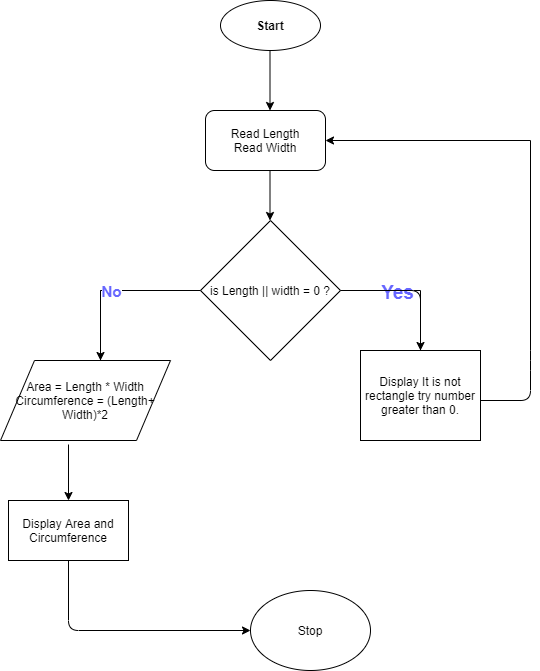

The diagram above was exported from draw.io. Its source (the exported page's mxGraphModel, read from the mxfile embedded in the PNG):
<mxGraphModel dx="1296" dy="627" grid="1" gridSize="10" guides="1" tooltips="1" connect="1" arrows="1" fold="1" page="1" pageScale="1" pageWidth="850" pageHeight="1100" math="0" shadow="0">
  <root>
    <mxCell id="0" />
    <mxCell id="1" parent="0" />
    <object label="&lt;b&gt;Start&lt;/b&gt;" id="QuYBzWCWdgMqVt7pOMZP-1">
      <mxCell style="ellipse;whiteSpace=wrap;html=1;" vertex="1" parent="1">
        <mxGeometry x="320" y="40" width="100" height="50" as="geometry" />
      </mxCell>
    </object>
    <mxCell id="QuYBzWCWdgMqVt7pOMZP-2" value="Read Length&lt;br&gt;Read Width" style="rounded=1;whiteSpace=wrap;html=1;" vertex="1" parent="1">
      <mxGeometry x="305" y="150" width="120" height="60" as="geometry" />
    </mxCell>
    <mxCell id="QuYBzWCWdgMqVt7pOMZP-3" value="" style="endArrow=classic;html=1;" edge="1" parent="1">
      <mxGeometry width="50" height="50" relative="1" as="geometry">
        <mxPoint x="369.5" y="90" as="sourcePoint" />
        <mxPoint x="369.5" y="150" as="targetPoint" />
      </mxGeometry>
    </mxCell>
    <mxCell id="QuYBzWCWdgMqVt7pOMZP-7" value="" style="endArrow=classic;html=1;" edge="1" parent="1">
      <mxGeometry width="50" height="50" relative="1" as="geometry">
        <mxPoint x="369.5" y="210" as="sourcePoint" />
        <mxPoint x="369.5" y="260" as="targetPoint" />
      </mxGeometry>
    </mxCell>
    <mxCell id="QuYBzWCWdgMqVt7pOMZP-8" value="is Length || width = 0 ?" style="rhombus;whiteSpace=wrap;html=1;" vertex="1" parent="1">
      <mxGeometry x="300" y="260" width="140" height="140" as="geometry" />
    </mxCell>
    <mxCell id="QuYBzWCWdgMqVt7pOMZP-10" value="" style="endArrow=none;html=1;" edge="1" parent="1">
      <mxGeometry width="50" height="50" relative="1" as="geometry">
        <mxPoint x="440" y="330" as="sourcePoint" />
        <mxPoint x="520" y="330" as="targetPoint" />
      </mxGeometry>
    </mxCell>
    <mxCell id="QuYBzWCWdgMqVt7pOMZP-14" value="&lt;font style=&quot;font-size: 19px&quot; color=&quot;#6666ff&quot;&gt;&lt;b&gt;Yes&lt;/b&gt;&lt;/font&gt;" style="edgeLabel;html=1;align=center;verticalAlign=middle;resizable=0;points=[];" vertex="1" connectable="0" parent="QuYBzWCWdgMqVt7pOMZP-10">
      <mxGeometry x="0.4" y="-1" relative="1" as="geometry">
        <mxPoint as="offset" />
      </mxGeometry>
    </mxCell>
    <mxCell id="QuYBzWCWdgMqVt7pOMZP-11" value="" style="endArrow=none;html=1;" edge="1" parent="1">
      <mxGeometry width="50" height="50" relative="1" as="geometry">
        <mxPoint x="520" y="400" as="sourcePoint" />
        <mxPoint x="520" y="330" as="targetPoint" />
      </mxGeometry>
    </mxCell>
    <mxCell id="QuYBzWCWdgMqVt7pOMZP-12" value="" style="endArrow=none;html=1;exitX=0;exitY=0.5;exitDx=0;exitDy=0;" edge="1" parent="1" source="QuYBzWCWdgMqVt7pOMZP-8">
      <mxGeometry width="50" height="50" relative="1" as="geometry">
        <mxPoint x="400" y="330" as="sourcePoint" />
        <mxPoint x="200" y="330" as="targetPoint" />
        <Array as="points" />
      </mxGeometry>
    </mxCell>
    <mxCell id="QuYBzWCWdgMqVt7pOMZP-13" value="" style="endArrow=none;html=1;" edge="1" parent="1">
      <mxGeometry width="50" height="50" relative="1" as="geometry">
        <mxPoint x="200" y="400" as="sourcePoint" />
        <mxPoint x="200" y="330" as="targetPoint" />
      </mxGeometry>
    </mxCell>
    <mxCell id="QuYBzWCWdgMqVt7pOMZP-15" value="&lt;b&gt;&lt;font style=&quot;font-size: 15px&quot; color=&quot;#6666ff&quot;&gt;No&lt;/font&gt;&lt;/b&gt;" style="edgeLabel;html=1;align=center;verticalAlign=middle;resizable=0;points=[];" vertex="1" connectable="0" parent="QuYBzWCWdgMqVt7pOMZP-13">
      <mxGeometry x="0.9714" y="-10" relative="1" as="geometry">
        <mxPoint as="offset" />
      </mxGeometry>
    </mxCell>
    <mxCell id="QuYBzWCWdgMqVt7pOMZP-16" value="Display It is not rectangle try number greater than 0." style="rounded=0;whiteSpace=wrap;html=1;" vertex="1" parent="1">
      <mxGeometry x="460" y="390" width="120" height="90" as="geometry" />
    </mxCell>
    <mxCell id="QuYBzWCWdgMqVt7pOMZP-17" value="" style="endArrow=none;html=1;" edge="1" parent="1">
      <mxGeometry width="50" height="50" relative="1" as="geometry">
        <mxPoint x="580" y="440" as="sourcePoint" />
        <mxPoint x="630" y="180" as="targetPoint" />
        <Array as="points">
          <mxPoint x="630" y="440" />
          <mxPoint x="630" y="400" />
        </Array>
      </mxGeometry>
    </mxCell>
    <mxCell id="QuYBzWCWdgMqVt7pOMZP-18" value="" style="endArrow=classic;html=1;entryX=1;entryY=0.5;entryDx=0;entryDy=0;" edge="1" parent="1" target="QuYBzWCWdgMqVt7pOMZP-2">
      <mxGeometry width="50" height="50" relative="1" as="geometry">
        <mxPoint x="630" y="180" as="sourcePoint" />
        <mxPoint x="590" y="170" as="targetPoint" />
      </mxGeometry>
    </mxCell>
    <mxCell id="QuYBzWCWdgMqVt7pOMZP-21" value="Area = Length * Width&lt;br&gt;Circumference = (Length+ Width)*2" style="shape=parallelogram;perimeter=parallelogramPerimeter;whiteSpace=wrap;html=1;" vertex="1" parent="1">
      <mxGeometry x="100" y="400" width="170" height="80" as="geometry" />
    </mxCell>
    <mxCell id="QuYBzWCWdgMqVt7pOMZP-22" value="" style="endArrow=classic;html=1;" edge="1" parent="1">
      <mxGeometry width="50" height="50" relative="1" as="geometry">
        <mxPoint x="460" y="330" as="sourcePoint" />
        <mxPoint x="520" y="390" as="targetPoint" />
        <Array as="points">
          <mxPoint x="520" y="330" />
        </Array>
      </mxGeometry>
    </mxCell>
    <mxCell id="QuYBzWCWdgMqVt7pOMZP-25" value="" style="endArrow=classic;html=1;" edge="1" parent="1">
      <mxGeometry width="50" height="50" relative="1" as="geometry">
        <mxPoint x="200" y="330" as="sourcePoint" />
        <mxPoint x="200" y="400" as="targetPoint" />
      </mxGeometry>
    </mxCell>
    <mxCell id="QuYBzWCWdgMqVt7pOMZP-26" value="" style="endArrow=classic;html=1;exitX=0.4;exitY=1.05;exitDx=0;exitDy=0;exitPerimeter=0;" edge="1" parent="1" source="QuYBzWCWdgMqVt7pOMZP-21" target="QuYBzWCWdgMqVt7pOMZP-27">
      <mxGeometry width="50" height="50" relative="1" as="geometry">
        <mxPoint x="400" y="580" as="sourcePoint" />
        <mxPoint x="168" y="570" as="targetPoint" />
      </mxGeometry>
    </mxCell>
    <mxCell id="QuYBzWCWdgMqVt7pOMZP-27" value="Display Area and Circumference" style="rounded=0;whiteSpace=wrap;html=1;" vertex="1" parent="1">
      <mxGeometry x="108" y="540" width="120" height="60" as="geometry" />
    </mxCell>
    <mxCell id="QuYBzWCWdgMqVt7pOMZP-30" value="Stop" style="ellipse;whiteSpace=wrap;html=1;" vertex="1" parent="1">
      <mxGeometry x="350" y="630" width="120" height="80" as="geometry" />
    </mxCell>
    <mxCell id="QuYBzWCWdgMqVt7pOMZP-33" value="" style="endArrow=classic;html=1;exitX=0.5;exitY=1;exitDx=0;exitDy=0;" edge="1" parent="1" source="QuYBzWCWdgMqVt7pOMZP-27">
      <mxGeometry width="50" height="50" relative="1" as="geometry">
        <mxPoint x="200" y="680" as="sourcePoint" />
        <mxPoint x="350" y="670" as="targetPoint" />
        <Array as="points">
          <mxPoint x="168" y="670" />
        </Array>
      </mxGeometry>
    </mxCell>
  </root>
</mxGraphModel>